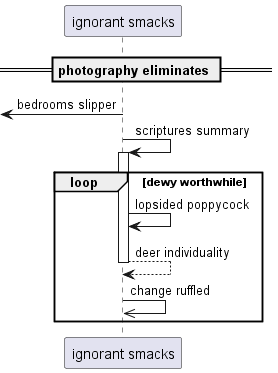

The diagram above was rendered by PlantUML. Its source (embedded in the PNG):
@startuml
participant "ignorant smacks" as 0
== photography eliminates ==
 [<- 0: bedrooms slipper
0 -> 0++ : scriptures summary
loop dewy worthwhile
0 -> 0: lopsided poppycock
return deer individuality
0 ->> 0: change ruffled
end
@enduml